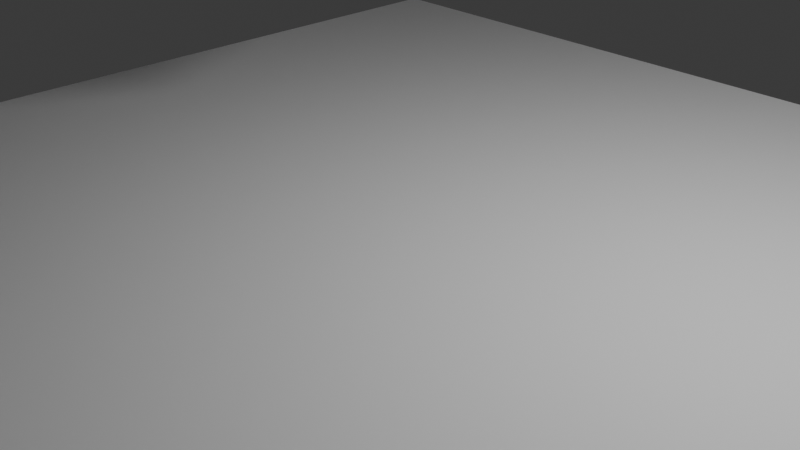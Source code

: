 # Source: Escenario.blend  (saved by Blender 4.0.36; exported with 4.5.12 LTS)
import bpy
from mathutils import Matrix  # noqa: F401  (used for matrix-valued properties, if any)

bpy.ops.wm.read_factory_settings(use_empty=True)
scene = bpy.context.scene
scene.name = 'Scene'

# ---- collections
col_collection = bpy.data.collections.new('Collection'); scene.collection.children.link(col_collection)

# ---- materials (node trees are filled in below, after node groups)
mat_material = bpy.data.materials.new('Material')
mat_material.alpha_threshold = 0.0
mat_material.use_transparent_shadow = False
mat_material.roughness = 0.5
mat_material.line_color = (0.0, 0.0, 0.0, 1.0)
mat_material_001 = bpy.data.materials.new('Material.001')
mat_material_001.alpha_threshold = 0.0
mat_material_001.use_transparent_shadow = False
mat_material_001.roughness = 0.5
mat_material_001.line_color = (0.0, 0.0, 0.0, 1.0)
mat_material_002 = bpy.data.materials.new('Material.002')
mat_material_002.alpha_threshold = 0.0
mat_material_002.use_transparent_shadow = False
mat_material_002.roughness = 0.5
mat_material_002.line_color = (0.0, 0.0, 0.0, 1.0)
mat_material_003 = bpy.data.materials.new('Material.003')
mat_material_003.alpha_threshold = 0.0
mat_material_003.use_transparent_shadow = False
mat_material_003.roughness = 0.5
mat_material_003.line_color = (0.0, 0.0, 0.0, 1.0)
mat_material_004 = bpy.data.materials.new('Material.004')
mat_material_004.alpha_threshold = 0.0
mat_material_004.use_transparent_shadow = False
mat_material_004.roughness = 0.5
mat_material_004.line_color = (0.0, 0.0, 0.0, 1.0)
mat_material_005 = bpy.data.materials.new('Material.005')
mat_material_005.alpha_threshold = 0.0
mat_material_005.use_transparent_shadow = False
mat_material_005.roughness = 0.5
mat_material_005.line_color = (0.0, 0.0, 0.0, 1.0)
mat_material_006 = bpy.data.materials.new('Material.006')
mat_material_006.alpha_threshold = 0.0
mat_material_006.use_transparent_shadow = False
mat_material_006.roughness = 0.5
mat_material_006.line_color = (0.0, 0.0, 0.0, 1.0)

# ---- material node trees
mat_material.use_nodes = True; mat_material.node_tree.nodes.clear()
_N = mat_material.node_tree.nodes; _L = mat_material.node_tree.links
n0 = _N.new('ShaderNodeOutputMaterial'); n0.name = 'Material Output'; n0.location = (300, 300)
n1 = _N.new('ShaderNodeBsdfPrincipled'); n1.name = 'Principled BSDF'; n1.location = (10, 300)
n1.inputs[3].default_value = 1.45
_L.new(n1.outputs[0], n0.inputs[0])
n0.is_active_output = True
mat_material_001.use_nodes = True; mat_material_001.node_tree.nodes.clear()
_N = mat_material_001.node_tree.nodes; _L = mat_material_001.node_tree.links
n0 = _N.new('ShaderNodeOutputMaterial'); n0.name = 'Material Output'; n0.location = (300, 300)
n1 = _N.new('ShaderNodeBsdfPrincipled'); n1.name = 'Principled BSDF'; n1.location = (10, 300)
n1.inputs[3].default_value = 1.45
_L.new(n1.outputs[0], n0.inputs[0])
n0.is_active_output = True
mat_material_002.use_nodes = True; mat_material_002.node_tree.nodes.clear()
_N = mat_material_002.node_tree.nodes; _L = mat_material_002.node_tree.links
n0 = _N.new('ShaderNodeOutputMaterial'); n0.name = 'Material Output'; n0.location = (300, 300)
n1 = _N.new('ShaderNodeBsdfPrincipled'); n1.name = 'Principled BSDF'; n1.location = (10, 300)
n1.inputs[3].default_value = 1.45
_L.new(n1.outputs[0], n0.inputs[0])
n0.is_active_output = True
mat_material_003.use_nodes = True; mat_material_003.node_tree.nodes.clear()
_N = mat_material_003.node_tree.nodes; _L = mat_material_003.node_tree.links
n0 = _N.new('ShaderNodeOutputMaterial'); n0.name = 'Material Output'; n0.location = (300, 300)
n1 = _N.new('ShaderNodeBsdfPrincipled'); n1.name = 'Principled BSDF'; n1.location = (10, 300)
n1.inputs[3].default_value = 1.45
_L.new(n1.outputs[0], n0.inputs[0])
n0.is_active_output = True
mat_material_004.use_nodes = True; mat_material_004.node_tree.nodes.clear()
_N = mat_material_004.node_tree.nodes; _L = mat_material_004.node_tree.links
n0 = _N.new('ShaderNodeOutputMaterial'); n0.name = 'Material Output'; n0.location = (300, 300)
n1 = _N.new('ShaderNodeBsdfPrincipled'); n1.name = 'Principled BSDF'; n1.location = (10, 300)
n1.inputs[3].default_value = 1.45
_L.new(n1.outputs[0], n0.inputs[0])
n0.is_active_output = True
mat_material_005.use_nodes = True; mat_material_005.node_tree.nodes.clear()
_N = mat_material_005.node_tree.nodes; _L = mat_material_005.node_tree.links
n0 = _N.new('ShaderNodeOutputMaterial'); n0.name = 'Material Output'; n0.location = (300, 300)
n1 = _N.new('ShaderNodeBsdfPrincipled'); n1.name = 'Principled BSDF'; n1.location = (10, 300)
n1.inputs[3].default_value = 1.45
_L.new(n1.outputs[0], n0.inputs[0])
n0.is_active_output = True
mat_material_006.use_nodes = True; mat_material_006.node_tree.nodes.clear()
_N = mat_material_006.node_tree.nodes; _L = mat_material_006.node_tree.links
n0 = _N.new('ShaderNodeOutputMaterial'); n0.name = 'Material Output'; n0.location = (300, 300)
n1 = _N.new('ShaderNodeBsdfPrincipled'); n1.name = 'Principled BSDF'; n1.location = (10, 300)
n1.inputs[3].default_value = 1.45
_L.new(n1.outputs[0], n0.inputs[0])
n0.is_active_output = True

# ---- world
world_world = bpy.data.worlds.new('World'); scene.world = world_world
world_world.use_nodes = True; world_world.node_tree.nodes.clear()
_N = world_world.node_tree.nodes; _L = world_world.node_tree.links
n0 = _N.new('ShaderNodeOutputWorld'); n0.name = 'World Output'; n0.location = (300, 300)
n1 = _N.new('ShaderNodeBackground'); n1.name = 'Background'; n1.location = (10, 300)
n1.inputs[0].default_value = (0.05088, 0.05088, 0.05088, 1.0)
_L.new(n1.outputs[0], n0.inputs[0])
n0.is_active_output = True
world_world.color = (0.05088, 0.05088, 0.05088)
world_world.use_sun_shadow = False
world_world.sun_shadow_jitter_overblur = 0.0

# ---- cameras
cam_camera = bpy.data.cameras.new('Camera')
cam_camera.clip_end = 100.0
cam_camera.ortho_scale = 7.314

# ---- lights
light_light = bpy.data.lights.new('Light', 'POINT')
light_light.transmission_factor = 0.0
light_light.use_soft_falloff = False
light_light.energy = 1000.0
light_light.shadow_soft_size = 0.1
light_light.shadow_maximum_resolution = 0.006
light_light.use_absolute_resolution = True

# ---- meshes
me_cube = bpy.data.meshes.new('Cube')
me_cube.from_pydata([(0.5686, 0.8899, 0.1981), (0.5686, 0.8899, -0.0192), (0.5686, -0.8899, 0.1981), (0.5686, -0.8899, -0.0192), (-0.5686, 0.8899, 0.1981), (-0.5686, 0.8899, -0.0192), (-0.5686, -0.8899, 0.1981), (-0.5686, -0.8899, -0.0192), (-1.0, 0.0, 0.1981), (-1.0, 0.0, -0.0192), (1.0, 0.0, 0.1981), (1.0, 0.0, -0.0192)], [], [(0, 4, 8, 10), (3, 2, 6, 7), (7, 6, 8, 9), (5, 1, 11, 9), (1, 0, 10, 11), (5, 4, 0, 1), (9, 8, 4, 5), (11, 10, 2, 3), (10, 8, 6, 2), (9, 11, 3, 7)])
_uv = me_cube.uv_layers.new(name='UVMap')
_uv.uv.foreach_set('vector', [0.625, 0.5, 0.875, 0.5, 0.875, 0.625, 0.625, 0.625, 0.375, 0.75, 0.625, 0.75, 0.625, 1.0, 0.375, 1.0, 0.375, 0.0, 0.625, 0.0, 0.625, 0.125, 0.375, 0.125, 0.125, 0.5, 0.375, 0.5, 0.375, 0.625, 0.125, 0.625, 0.375, 0.5, 0.625, 0.5, 0.625, 0.625, 0.375, 0.625, 0.375, 0.25, 0.625, 0.25, 0.625, 0.5, 0.375, 0.5, 0.375, 0.125, 0.625, 0.125, 0.625, 0.25, 0.375, 0.25, 0.375, 0.625, 0.625, 0.625, 0.625, 0.75, 0.375, 0.75, 0.625, 0.625, 0.875, 0.625, 0.875, 0.75, 0.625, 0.75, 0.125, 0.625, 0.375, 0.625, 0.375, 0.75, 0.125, 0.75])
me_cube.materials.append(mat_material)
me_cube.use_mirror_vertex_groups = False
me_cube.update()
me_plane = bpy.data.meshes.new('Plane')
me_plane.from_pydata([(-1.0, -1.0, 0.0), (1.0, -1.0, 0.0), (-1.0, 1.0, 0.0), (1.0, 1.0, 0.0)], [], [(0, 1, 3, 2)])
_uv = me_plane.uv_layers.new(name='UVMap')
_uv.uv.foreach_set('vector', [0.0, 0.0, 1.0, 0.0, 1.0, 1.0, 0.0, 1.0])
me_plane.update()
me_cube_001 = bpy.data.meshes.new('Cube.001')
me_cube_001.from_pydata([(0.5686, 0.8899, 0.1981), (0.5686, 0.8899, -0.0192), (0.5686, -0.8899, 0.1981), (0.5686, -0.8899, -0.0192), (-0.5686, 0.8899, 0.1981), (-0.5686, 0.8899, -0.0192), (-0.5686, -0.8899, 0.1981), (-0.5686, -0.8899, -0.0192), (-1.0, 0.0, 0.1981), (-1.0, 0.0, -0.0192), (1.0, 0.0, 0.1981), (1.0, 0.0, -0.0192)], [], [(0, 4, 8, 10), (3, 2, 6, 7), (7, 6, 8, 9), (5, 1, 11, 9), (1, 0, 10, 11), (5, 4, 0, 1), (9, 8, 4, 5), (11, 10, 2, 3), (10, 8, 6, 2), (9, 11, 3, 7)])
_uv = me_cube_001.uv_layers.new(name='UVMap')
_uv.uv.foreach_set('vector', [0.625, 0.5, 0.875, 0.5, 0.875, 0.625, 0.625, 0.625, 0.375, 0.75, 0.625, 0.75, 0.625, 1.0, 0.375, 1.0, 0.375, 0.0, 0.625, 0.0, 0.625, 0.125, 0.375, 0.125, 0.125, 0.5, 0.375, 0.5, 0.375, 0.625, 0.125, 0.625, 0.375, 0.5, 0.625, 0.5, 0.625, 0.625, 0.375, 0.625, 0.375, 0.25, 0.625, 0.25, 0.625, 0.5, 0.375, 0.5, 0.375, 0.125, 0.625, 0.125, 0.625, 0.25, 0.375, 0.25, 0.375, 0.625, 0.625, 0.625, 0.625, 0.75, 0.375, 0.75, 0.625, 0.625, 0.875, 0.625, 0.875, 0.75, 0.625, 0.75, 0.125, 0.625, 0.375, 0.625, 0.375, 0.75, 0.125, 0.75])
me_cube_001.materials.append(mat_material_001)
me_cube_001.use_mirror_vertex_groups = False
me_cube_001.update()
me_cube_002 = bpy.data.meshes.new('Cube.002')
me_cube_002.from_pydata([(0.5686, 0.8899, 0.1981), (0.5686, 0.8899, -0.0192), (0.5686, -0.8899, 0.1981), (0.5686, -0.8899, -0.0192), (-0.5686, 0.8899, 0.1981), (-0.5686, 0.8899, -0.0192), (-0.5686, -0.8899, 0.1981), (-0.5686, -0.8899, -0.0192), (-1.0, 0.0, 0.1981), (-1.0, 0.0, -0.0192), (1.0, 0.0, 0.1981), (1.0, 0.0, -0.0192)], [], [(0, 4, 8, 10), (3, 2, 6, 7), (7, 6, 8, 9), (5, 1, 11, 9), (1, 0, 10, 11), (5, 4, 0, 1), (9, 8, 4, 5), (11, 10, 2, 3), (10, 8, 6, 2), (9, 11, 3, 7)])
_uv = me_cube_002.uv_layers.new(name='UVMap')
_uv.uv.foreach_set('vector', [0.625, 0.5, 0.875, 0.5, 0.875, 0.625, 0.625, 0.625, 0.375, 0.75, 0.625, 0.75, 0.625, 1.0, 0.375, 1.0, 0.375, 0.0, 0.625, 0.0, 0.625, 0.125, 0.375, 0.125, 0.125, 0.5, 0.375, 0.5, 0.375, 0.625, 0.125, 0.625, 0.375, 0.5, 0.625, 0.5, 0.625, 0.625, 0.375, 0.625, 0.375, 0.25, 0.625, 0.25, 0.625, 0.5, 0.375, 0.5, 0.375, 0.125, 0.625, 0.125, 0.625, 0.25, 0.375, 0.25, 0.375, 0.625, 0.625, 0.625, 0.625, 0.75, 0.375, 0.75, 0.625, 0.625, 0.875, 0.625, 0.875, 0.75, 0.625, 0.75, 0.125, 0.625, 0.375, 0.625, 0.375, 0.75, 0.125, 0.75])
me_cube_002.materials.append(mat_material_002)
me_cube_002.use_mirror_vertex_groups = False
me_cube_002.update()
me_cube_003 = bpy.data.meshes.new('Cube.003')
me_cube_003.from_pydata([(0.5686, 0.8899, 0.1981), (0.5686, 0.8899, -0.0192), (0.5686, -0.8899, 0.1981), (0.5686, -0.8899, -0.0192), (-0.5686, 0.8899, 0.1981), (-0.5686, 0.8899, -0.0192), (-0.5686, -0.8899, 0.1981), (-0.5686, -0.8899, -0.0192), (-1.0, 0.0, 0.1981), (-1.0, 0.0, -0.0192), (1.0, 0.0, 0.1981), (1.0, 0.0, -0.0192)], [], [(0, 4, 8, 10), (3, 2, 6, 7), (7, 6, 8, 9), (5, 1, 11, 9), (1, 0, 10, 11), (5, 4, 0, 1), (9, 8, 4, 5), (11, 10, 2, 3), (10, 8, 6, 2), (9, 11, 3, 7)])
_uv = me_cube_003.uv_layers.new(name='UVMap')
_uv.uv.foreach_set('vector', [0.625, 0.5, 0.875, 0.5, 0.875, 0.625, 0.625, 0.625, 0.375, 0.75, 0.625, 0.75, 0.625, 1.0, 0.375, 1.0, 0.375, 0.0, 0.625, 0.0, 0.625, 0.125, 0.375, 0.125, 0.125, 0.5, 0.375, 0.5, 0.375, 0.625, 0.125, 0.625, 0.375, 0.5, 0.625, 0.5, 0.625, 0.625, 0.375, 0.625, 0.375, 0.25, 0.625, 0.25, 0.625, 0.5, 0.375, 0.5, 0.375, 0.125, 0.625, 0.125, 0.625, 0.25, 0.375, 0.25, 0.375, 0.625, 0.625, 0.625, 0.625, 0.75, 0.375, 0.75, 0.625, 0.625, 0.875, 0.625, 0.875, 0.75, 0.625, 0.75, 0.125, 0.625, 0.375, 0.625, 0.375, 0.75, 0.125, 0.75])
me_cube_003.materials.append(mat_material_003)
me_cube_003.use_mirror_vertex_groups = False
me_cube_003.update()
me_cube_004 = bpy.data.meshes.new('Cube.004')
me_cube_004.from_pydata([(0.5686, 0.8899, 0.1981), (0.5686, 0.8899, -0.0192), (0.5686, -0.8899, 0.1981), (0.5686, -0.8899, -0.0192), (-0.5686, 0.8899, 0.1981), (-0.5686, 0.8899, -0.0192), (-0.5686, -0.8899, 0.1981), (-0.5686, -0.8899, -0.0192), (-1.0, 0.0, 0.1981), (-1.0, 0.0, -0.0192), (1.0, 0.0, 0.1981), (1.0, 0.0, -0.0192)], [], [(0, 4, 8, 10), (3, 2, 6, 7), (7, 6, 8, 9), (5, 1, 11, 9), (1, 0, 10, 11), (5, 4, 0, 1), (9, 8, 4, 5), (11, 10, 2, 3), (10, 8, 6, 2), (9, 11, 3, 7)])
_uv = me_cube_004.uv_layers.new(name='UVMap')
_uv.uv.foreach_set('vector', [0.625, 0.5, 0.875, 0.5, 0.875, 0.625, 0.625, 0.625, 0.375, 0.75, 0.625, 0.75, 0.625, 1.0, 0.375, 1.0, 0.375, 0.0, 0.625, 0.0, 0.625, 0.125, 0.375, 0.125, 0.125, 0.5, 0.375, 0.5, 0.375, 0.625, 0.125, 0.625, 0.375, 0.5, 0.625, 0.5, 0.625, 0.625, 0.375, 0.625, 0.375, 0.25, 0.625, 0.25, 0.625, 0.5, 0.375, 0.5, 0.375, 0.125, 0.625, 0.125, 0.625, 0.25, 0.375, 0.25, 0.375, 0.625, 0.625, 0.625, 0.625, 0.75, 0.375, 0.75, 0.625, 0.625, 0.875, 0.625, 0.875, 0.75, 0.625, 0.75, 0.125, 0.625, 0.375, 0.625, 0.375, 0.75, 0.125, 0.75])
me_cube_004.materials.append(mat_material_004)
me_cube_004.use_mirror_vertex_groups = False
me_cube_004.update()
me_cube_005 = bpy.data.meshes.new('Cube.005')
me_cube_005.from_pydata([(0.5686, 0.8899, 0.1981), (0.5686, 0.8899, -0.0192), (0.5686, -0.8899, 0.1981), (0.5686, -0.8899, -0.0192), (-0.5686, 0.8899, 0.1981), (-0.5686, 0.8899, -0.0192), (-0.5686, -0.8899, 0.1981), (-0.5686, -0.8899, -0.0192), (-1.0, 0.0, 0.1981), (-1.0, 0.0, -0.0192), (1.0, 0.0, 0.1981), (1.0, 0.0, -0.0192)], [], [(0, 4, 8, 10), (3, 2, 6, 7), (7, 6, 8, 9), (5, 1, 11, 9), (1, 0, 10, 11), (5, 4, 0, 1), (9, 8, 4, 5), (11, 10, 2, 3), (10, 8, 6, 2), (9, 11, 3, 7)])
_uv = me_cube_005.uv_layers.new(name='UVMap')
_uv.uv.foreach_set('vector', [0.625, 0.5, 0.875, 0.5, 0.875, 0.625, 0.625, 0.625, 0.375, 0.75, 0.625, 0.75, 0.625, 1.0, 0.375, 1.0, 0.375, 0.0, 0.625, 0.0, 0.625, 0.125, 0.375, 0.125, 0.125, 0.5, 0.375, 0.5, 0.375, 0.625, 0.125, 0.625, 0.375, 0.5, 0.625, 0.5, 0.625, 0.625, 0.375, 0.625, 0.375, 0.25, 0.625, 0.25, 0.625, 0.5, 0.375, 0.5, 0.375, 0.125, 0.625, 0.125, 0.625, 0.25, 0.375, 0.25, 0.375, 0.625, 0.625, 0.625, 0.625, 0.75, 0.375, 0.75, 0.625, 0.625, 0.875, 0.625, 0.875, 0.75, 0.625, 0.75, 0.125, 0.625, 0.375, 0.625, 0.375, 0.75, 0.125, 0.75])
me_cube_005.materials.append(mat_material_005)
me_cube_005.use_mirror_vertex_groups = False
me_cube_005.update()
me_cube_006 = bpy.data.meshes.new('Cube.006')
me_cube_006.from_pydata([(0.5686, 0.8899, 0.1981), (0.5686, 0.8899, -0.0192), (0.5686, -0.8899, 0.1981), (0.5686, -0.8899, -0.0192), (-0.5686, 0.8899, 0.1981), (-0.5686, 0.8899, -0.0192), (-0.5686, -0.8899, 0.1981), (-0.5686, -0.8899, -0.0192), (-1.0, 0.0, 0.1981), (-1.0, 0.0, -0.0192), (1.0, 0.0, 0.1981), (1.0, 0.0, -0.0192)], [], [(0, 4, 8, 10), (3, 2, 6, 7), (7, 6, 8, 9), (5, 1, 11, 9), (1, 0, 10, 11), (5, 4, 0, 1), (9, 8, 4, 5), (11, 10, 2, 3), (10, 8, 6, 2), (9, 11, 3, 7)])
_uv = me_cube_006.uv_layers.new(name='UVMap')
_uv.uv.foreach_set('vector', [0.625, 0.5, 0.875, 0.5, 0.875, 0.625, 0.625, 0.625, 0.375, 0.75, 0.625, 0.75, 0.625, 1.0, 0.375, 1.0, 0.375, 0.0, 0.625, 0.0, 0.625, 0.125, 0.375, 0.125, 0.125, 0.5, 0.375, 0.5, 0.375, 0.625, 0.125, 0.625, 0.375, 0.5, 0.625, 0.5, 0.625, 0.625, 0.375, 0.625, 0.375, 0.25, 0.625, 0.25, 0.625, 0.5, 0.375, 0.5, 0.375, 0.125, 0.625, 0.125, 0.625, 0.25, 0.375, 0.25, 0.375, 0.625, 0.625, 0.625, 0.625, 0.75, 0.375, 0.75, 0.625, 0.625, 0.875, 0.625, 0.875, 0.75, 0.625, 0.75, 0.125, 0.625, 0.375, 0.625, 0.375, 0.75, 0.125, 0.75])
me_cube_006.materials.append(mat_material_006)
me_cube_006.use_mirror_vertex_groups = False
me_cube_006.update()

# ---- objects
ob_hex_gono_central = bpy.data.objects.new('Hexágono.central', me_cube)
ob_light = bpy.data.objects.new('Light', light_light)
ob_camera = bpy.data.objects.new('Camera', cam_camera)
ob_suelo = bpy.data.objects.new('Suelo', me_plane)
ob_hex_gono_001 = bpy.data.objects.new('Hexágono.001', me_cube_001)
ob_hex_gono_002 = bpy.data.objects.new('Hexágono.002', me_cube_002)
ob_hex_gono_003 = bpy.data.objects.new('Hexágono.003', me_cube_003)
ob_hex_gono_004 = bpy.data.objects.new('Hexágono.004', me_cube_004)
ob_hex_gono_005 = bpy.data.objects.new('Hexágono.005', me_cube_005)
ob_hex_gono_006 = bpy.data.objects.new('Hexágono.006', me_cube_006)

# ---- transforms, parenting, visibility, modifiers, constraints
ob_hex_gono_central.location = (0.0, 0.0, 5.023)
ob_hex_gono_central.lock_rotations_4d = False
ob_hex_gono_central.empty_display_type = 'ARROWS'
ob_hex_gono_central.lineart.crease_threshold = 0.0
ob_light.location = (4.076, 1.005, 5.904)
ob_light.rotation_euler = (0.6503, 0.05522, 1.866)
ob_light.lock_rotations_4d = False
ob_light.empty_display_type = 'ARROWS'
ob_light.color = (0.0, 0.0, 0.0, 0.0)
ob_light.lineart.crease_threshold = 0.0
ob_camera.location = (7.359, -6.926, 4.958)
ob_camera.rotation_euler = (1.109, 0.0, 0.8149)
ob_camera.lock_rotations_4d = False
ob_camera.empty_display_type = 'ARROWS'
ob_camera.color = (0.0, 0.0, 0.0, 0.0)
ob_camera.display_type = 'WIRE'
ob_camera.lineart.crease_threshold = 0.0
ob_suelo.location = (0.0, 0.0, 0.0)
ob_suelo.scale = (6.0, 6.0, 0.0)
ob_hex_gono_001.location = (0.0, -1.795, 5.023)
ob_hex_gono_001.lock_rotations_4d = False
ob_hex_gono_001.empty_display_type = 'ARROWS'
ob_hex_gono_001.lineart.crease_threshold = 0.0
ob_hex_gono_002.location = (1.589, -0.8977, 5.023)
ob_hex_gono_002.lock_rotations_4d = False
ob_hex_gono_002.empty_display_type = 'ARROWS'
ob_hex_gono_002.lineart.crease_threshold = 0.0
ob_hex_gono_003.location = (-1.597, -0.8977, 5.023)
ob_hex_gono_003.lock_rotations_4d = False
ob_hex_gono_003.empty_display_type = 'ARROWS'
ob_hex_gono_003.lineart.crease_threshold = 0.0
ob_hex_gono_004.location = (1.589, 0.9163, 5.023)
ob_hex_gono_004.lock_rotations_4d = False
ob_hex_gono_004.empty_display_type = 'ARROWS'
ob_hex_gono_004.lineart.crease_threshold = 0.0
ob_hex_gono_005.location = (-1.599, 0.9163, 5.023)
ob_hex_gono_005.lock_rotations_4d = False
ob_hex_gono_005.empty_display_type = 'ARROWS'
ob_hex_gono_005.lineart.crease_threshold = 0.0
ob_hex_gono_006.location = (-0.00475, 1.823, 5.023)
ob_hex_gono_006.lock_rotations_4d = False
ob_hex_gono_006.empty_display_type = 'ARROWS'
ob_hex_gono_006.lineart.crease_threshold = 0.0

# ---- collection membership
col_collection.objects.link(ob_hex_gono_central)
col_collection.objects.link(ob_light)
col_collection.objects.link(ob_camera)
col_collection.objects.link(ob_suelo)
col_collection.objects.link(ob_hex_gono_001)
col_collection.objects.link(ob_hex_gono_002)
col_collection.objects.link(ob_hex_gono_003)
col_collection.objects.link(ob_hex_gono_004)
col_collection.objects.link(ob_hex_gono_005)
col_collection.objects.link(ob_hex_gono_006)

# ---- scene / render settings (as saved in the file)
scene.camera = ob_camera
scene.frame_start = 1; scene.frame_end = 250; scene.frame_set(1)
scene.render.engine = 'BLENDER_EEVEE_NEXT'
scene.cycles.sampling_pattern = 'TABULATED_SOBOL'
bpy.context.view_layer.update()
